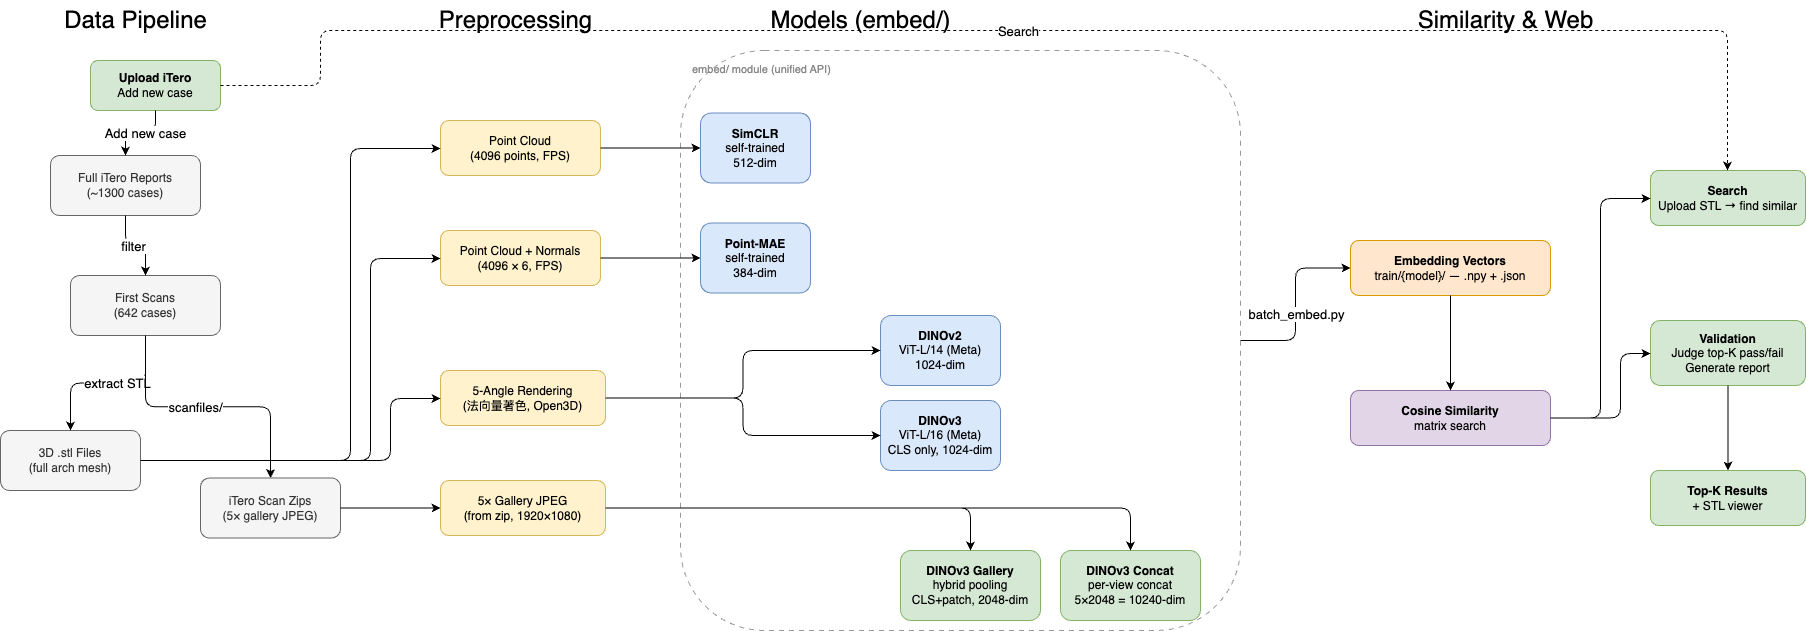

The diagram above was exported from draw.io. Its source (the exported page's mxGraphModel, read from the mxfile embedded in the PNG):
<mxGraphModel dx="1092" dy="1160" grid="1" gridSize="10" guides="1" tooltips="1" connect="1" arrows="1" fold="1" page="1" pageScale="1" pageWidth="1920" pageHeight="1080" math="0" shadow="0">
  <root>
    <mxCell id="0" />
    <mxCell id="1" parent="0" />
    <mxCell id="L1" value="&lt;font style=&quot;font-size: 24px;&quot;&gt;Data Pipeline&lt;/font&gt;" style="text;html=1;align=center;verticalAlign=middle;resizable=0;points=[];autosize=1;strokeColor=none;fillColor=none;" parent="1" vertex="1">
      <mxGeometry x="80" y="20" width="170" height="40" as="geometry" />
    </mxCell>
    <mxCell id="L2" value="&lt;font style=&quot;font-size: 24px;&quot;&gt;Preprocessing&lt;/font&gt;" style="text;html=1;align=center;verticalAlign=middle;resizable=0;points=[];autosize=1;strokeColor=none;fillColor=none;" parent="1" vertex="1">
      <mxGeometry x="460" y="20" width="170" height="40" as="geometry" />
    </mxCell>
    <mxCell id="L3" value="&lt;font style=&quot;font-size: 24px;&quot;&gt;Models (embed/)&lt;/font&gt;" style="text;html=1;align=center;verticalAlign=middle;resizable=0;points=[];autosize=1;strokeColor=none;fillColor=none;" parent="1" vertex="1">
      <mxGeometry x="800" y="20" width="180" height="40" as="geometry" />
    </mxCell>
    <mxCell id="L4" value="&lt;font style=&quot;font-size: 24px;&quot;&gt;Similarity &amp; Web&lt;/font&gt;" style="text;html=1;align=center;verticalAlign=middle;resizable=0;points=[];autosize=1;strokeColor=none;fillColor=none;" parent="1" vertex="1">
      <mxGeometry x="1440" y="20" width="190" height="40" as="geometry" />
    </mxCell>
    <mxCell id="W_UP" value="&lt;b&gt;Upload iTero&lt;/b&gt;&lt;div&gt;Add new case&lt;/div&gt;" style="rounded=1;whiteSpace=wrap;html=1;fillColor=#d5e8d4;strokeColor=#82b366;" parent="1" vertex="1">
      <mxGeometry x="120" y="80" width="130" height="50" as="geometry" />
    </mxCell>
    <mxCell id="D1" value="Full iTero Reports&lt;div&gt;(~1300 cases)&lt;/div&gt;" style="rounded=1;whiteSpace=wrap;html=1;fillColor=#f5f5f5;strokeColor=#666666;fontColor=#333333;" parent="1" vertex="1">
      <mxGeometry x="80" y="175" width="150" height="60" as="geometry" />
    </mxCell>
    <mxCell id="D2" value="First Scans&lt;div&gt;(642 cases)&lt;/div&gt;" style="rounded=1;whiteSpace=wrap;html=1;fillColor=#f5f5f5;strokeColor=#666666;fontColor=#333333;" parent="1" vertex="1">
      <mxGeometry x="100" y="295" width="150" height="60" as="geometry" />
    </mxCell>
    <mxCell id="D3" value="3D .stl Files&lt;div&gt;(full arch mesh)&lt;/div&gt;" style="rounded=1;whiteSpace=wrap;html=1;fillColor=#f5f5f5;strokeColor=#666666;fontColor=#333333;" parent="1" vertex="1">
      <mxGeometry x="30" y="450" width="140" height="60" as="geometry" />
    </mxCell>
    <mxCell id="D4" value="iTero Scan Zips&lt;div&gt;(5× gallery JPEG)&lt;/div&gt;" style="rounded=1;whiteSpace=wrap;html=1;fillColor=#f5f5f5;strokeColor=#666666;fontColor=#333333;" parent="1" vertex="1">
      <mxGeometry x="230" y="497.5" width="140" height="60" as="geometry" />
    </mxCell>
    <mxCell id="E_WUP_D1" style="edgeStyle=orthogonalEdgeStyle;html=1;" parent="1" source="W_UP" target="D1" edge="1">
      <mxGeometry relative="1" as="geometry" />
    </mxCell>
    <mxCell id="E_WUP_D1_label" value="&lt;font style=&quot;font-size: 13px;&quot;&gt;Add new case&lt;/font&gt;" style="edgeLabel;html=1;align=center;verticalAlign=middle;resizable=0;points=[];" parent="E_WUP_D1" vertex="1" connectable="0">
      <mxGeometry x="-0.1" relative="1" as="geometry">
        <mxPoint as="offset" />
      </mxGeometry>
    </mxCell>
    <mxCell id="E_D1D2" style="edgeStyle=orthogonalEdgeStyle;html=1;" parent="1" source="D1" target="D2" edge="1">
      <mxGeometry relative="1" as="geometry" />
    </mxCell>
    <mxCell id="E_D1D2_label" value="&lt;font style=&quot;font-size: 13px;&quot;&gt;filter&lt;/font&gt;" style="edgeLabel;html=1;align=center;verticalAlign=middle;resizable=0;points=[];" parent="E_D1D2" vertex="1" connectable="0">
      <mxGeometry x="-0.1" relative="1" as="geometry">
        <mxPoint as="offset" />
      </mxGeometry>
    </mxCell>
    <mxCell id="E_D2D3" style="edgeStyle=orthogonalEdgeStyle;html=1;" parent="1" source="D2" target="D3" edge="1">
      <mxGeometry relative="1" as="geometry" />
    </mxCell>
    <mxCell id="E_D2D3_label" value="&lt;font style=&quot;font-size: 13px;&quot;&gt;extract STL&lt;/font&gt;" style="edgeLabel;html=1;align=center;verticalAlign=middle;resizable=0;points=[];" parent="E_D2D3" vertex="1" connectable="0">
      <mxGeometry x="-0.1" relative="1" as="geometry">
        <mxPoint as="offset" />
      </mxGeometry>
    </mxCell>
    <mxCell id="E_D2D4" style="edgeStyle=orthogonalEdgeStyle;html=1;" parent="1" source="D2" target="D4" edge="1">
      <mxGeometry relative="1" as="geometry" />
    </mxCell>
    <mxCell id="E_D2D4_label" value="&lt;font style=&quot;font-size: 13px;&quot;&gt;scanfiles/&lt;/font&gt;" style="edgeLabel;html=1;align=center;verticalAlign=middle;resizable=0;points=[];" parent="E_D2D4" vertex="1" connectable="0">
      <mxGeometry x="-0.1" relative="1" as="geometry">
        <mxPoint as="offset" />
      </mxGeometry>
    </mxCell>
    <mxCell id="P1" value="Point Cloud&lt;div&gt;(4096 points, FPS)&lt;/div&gt;" style="rounded=1;whiteSpace=wrap;html=1;fillColor=#fff2cc;strokeColor=#d6b656;" parent="1" vertex="1">
      <mxGeometry x="470" y="140" width="160" height="55" as="geometry" />
    </mxCell>
    <mxCell id="P2" value="Point Cloud + Normals&lt;div&gt;(4096 × 6, FPS)&lt;/div&gt;" style="rounded=1;whiteSpace=wrap;html=1;fillColor=#fff2cc;strokeColor=#d6b656;" parent="1" vertex="1">
      <mxGeometry x="470" y="250" width="160" height="55" as="geometry" />
    </mxCell>
    <mxCell id="P3" value="5-Angle Rendering&lt;div&gt;(法向量著色, Open3D)&lt;/div&gt;" style="rounded=1;whiteSpace=wrap;html=1;fillColor=#fff2cc;strokeColor=#d6b656;" parent="1" vertex="1">
      <mxGeometry x="470" y="390" width="165" height="55" as="geometry" />
    </mxCell>
    <mxCell id="P4" value="5× Gallery JPEG&lt;div&gt;(from zip, 1920×1080)&lt;/div&gt;" style="rounded=1;whiteSpace=wrap;html=1;fillColor=#fff2cc;strokeColor=#d6b656;" parent="1" vertex="1">
      <mxGeometry x="470" y="500" width="165" height="55" as="geometry" />
    </mxCell>
    <mxCell id="E_D3P1" style="edgeStyle=orthogonalEdgeStyle;html=1;" parent="1" source="D3" target="P1" edge="1">
      <mxGeometry relative="1" as="geometry">
        <Array as="points">
          <mxPoint x="380" y="480" />
          <mxPoint x="380" y="168" />
        </Array>
      </mxGeometry>
    </mxCell>
    <mxCell id="E_D3P2" style="edgeStyle=orthogonalEdgeStyle;html=1;" parent="1" source="D3" target="P2" edge="1">
      <mxGeometry relative="1" as="geometry">
        <Array as="points">
          <mxPoint x="400" y="480" />
          <mxPoint x="400" y="278" />
        </Array>
      </mxGeometry>
    </mxCell>
    <mxCell id="E_D3P3" style="edgeStyle=orthogonalEdgeStyle;html=1;" parent="1" source="D3" target="P3" edge="1">
      <mxGeometry relative="1" as="geometry">
        <Array as="points">
          <mxPoint x="420" y="480" />
          <mxPoint x="420" y="418" />
        </Array>
      </mxGeometry>
    </mxCell>
    <mxCell id="E_D4P4" style="edgeStyle=orthogonalEdgeStyle;html=1;" parent="1" source="D4" target="P4" edge="1">
      <mxGeometry relative="1" as="geometry" />
    </mxCell>
    <mxCell id="MBOX" value="" style="rounded=1;whiteSpace=wrap;html=1;fillColor=none;strokeColor=#999999;dashed=1;dashPattern=5 5;" parent="1" vertex="1">
      <mxGeometry x="710" y="70" width="560" height="580" as="geometry" />
    </mxCell>
    <mxCell id="MBOX_label" value="&lt;font style=&quot;font-size: 11px; color:#888;&quot;&gt;embed/ module (unified API)&lt;/font&gt;" style="text;html=1;align=left;verticalAlign=top;resizable=0;points=[];autosize=1;strokeColor=none;fillColor=none;" parent="1" vertex="1">
      <mxGeometry x="720" y="75" width="170" height="20" as="geometry" />
    </mxCell>
    <mxCell id="M1" value="&lt;b&gt;SimCLR&lt;/b&gt;&lt;div&gt;self-trained&lt;/div&gt;&lt;div&gt;512-dim&lt;/div&gt;" style="rounded=1;whiteSpace=wrap;html=1;fillColor=#dae8fc;strokeColor=#6c8ebf;" parent="1" vertex="1">
      <mxGeometry x="730" y="132.5" width="110" height="70" as="geometry" />
    </mxCell>
    <mxCell id="M2" value="&lt;b&gt;Point-MAE&lt;/b&gt;&lt;div&gt;self-trained&lt;/div&gt;&lt;div&gt;384-dim&lt;/div&gt;" style="rounded=1;whiteSpace=wrap;html=1;fillColor=#dae8fc;strokeColor=#6c8ebf;" parent="1" vertex="1">
      <mxGeometry x="730" y="242.5" width="110" height="70" as="geometry" />
    </mxCell>
    <mxCell id="M3" value="&lt;b&gt;DINOv2&lt;/b&gt;&lt;div&gt;ViT-L/14 (Meta)&lt;/div&gt;&lt;div&gt;1024-dim&lt;/div&gt;" style="rounded=1;whiteSpace=wrap;html=1;fillColor=#dae8fc;strokeColor=#6c8ebf;" parent="1" vertex="1">
      <mxGeometry x="910" y="335" width="120" height="70" as="geometry" />
    </mxCell>
    <mxCell id="M4" value="&lt;b&gt;DINOv3&lt;/b&gt;&lt;div&gt;ViT-L/16 (Meta)&lt;/div&gt;&lt;div&gt;CLS only, 1024-dim&lt;/div&gt;" style="rounded=1;whiteSpace=wrap;html=1;fillColor=#dae8fc;strokeColor=#6c8ebf;" parent="1" vertex="1">
      <mxGeometry x="910" y="420" width="120" height="70" as="geometry" />
    </mxCell>
    <mxCell id="M5" value="&lt;b&gt;DINOv3 Gallery&lt;/b&gt;&lt;div&gt;hybrid pooling&lt;/div&gt;&lt;div&gt;CLS+patch, 2048-dim&lt;/div&gt;" style="rounded=1;whiteSpace=wrap;html=1;fillColor=#d5e8d4;strokeColor=#82b366;" parent="1" vertex="1">
      <mxGeometry x="930" y="570" width="140" height="70" as="geometry" />
    </mxCell>
    <mxCell id="M6" value="&lt;b&gt;DINOv3 Concat&lt;/b&gt;&lt;div&gt;per-view concat&lt;/div&gt;&lt;div&gt;5×2048 = 10240-dim&lt;/div&gt;" style="rounded=1;whiteSpace=wrap;html=1;fillColor=#d5e8d4;strokeColor=#82b366;" parent="1" vertex="1">
      <mxGeometry x="1090" y="570" width="140" height="70" as="geometry" />
    </mxCell>
    <mxCell id="E_P1M1" style="edgeStyle=orthogonalEdgeStyle;html=1;" parent="1" source="P1" target="M1" edge="1">
      <mxGeometry relative="1" as="geometry" />
    </mxCell>
    <mxCell id="E_P2M2" style="edgeStyle=orthogonalEdgeStyle;html=1;" parent="1" source="P2" target="M2" edge="1">
      <mxGeometry relative="1" as="geometry" />
    </mxCell>
    <mxCell id="E_P3M3" style="edgeStyle=orthogonalEdgeStyle;html=1;" parent="1" source="P3" target="M3" edge="1">
      <mxGeometry relative="1" as="geometry" />
    </mxCell>
    <mxCell id="E_P3M4" style="edgeStyle=orthogonalEdgeStyle;html=1;" parent="1" source="P3" target="M4" edge="1">
      <mxGeometry relative="1" as="geometry" />
    </mxCell>
    <mxCell id="E_P4M5" style="edgeStyle=orthogonalEdgeStyle;html=1;" parent="1" source="P4" target="M5" edge="1">
      <mxGeometry relative="1" as="geometry" />
    </mxCell>
    <mxCell id="E_P4M6" style="edgeStyle=orthogonalEdgeStyle;html=1;" parent="1" source="P4" target="M6" edge="1">
      <mxGeometry relative="1" as="geometry" />
    </mxCell>
    <mxCell id="EMB" value="&lt;b&gt;Embedding Vectors&lt;/b&gt;&lt;div&gt;train/{model}/ — .npy + .json&lt;/div&gt;" style="rounded=1;whiteSpace=wrap;html=1;fillColor=#ffe6cc;strokeColor=#d79b00;" parent="1" vertex="1">
      <mxGeometry x="1380" y="260" width="200" height="55" as="geometry" />
    </mxCell>
    <mxCell id="SIM" value="&lt;b&gt;Cosine Similarity&lt;/b&gt;&lt;div&gt;matrix search&lt;/div&gt;" style="rounded=1;whiteSpace=wrap;html=1;fillColor=#e1d5e7;strokeColor=#9673a6;" parent="1" vertex="1">
      <mxGeometry x="1380" y="410" width="200" height="55" as="geometry" />
    </mxCell>
    <mxCell id="W1" value="&lt;b&gt;Search&lt;/b&gt;&lt;div&gt;Upload STL → find similar&lt;/div&gt;" style="rounded=1;whiteSpace=wrap;html=1;fillColor=#d5e8d4;strokeColor=#82b366;" parent="1" vertex="1">
      <mxGeometry x="1680" y="190" width="155" height="55" as="geometry" />
    </mxCell>
    <mxCell id="W2" value="&lt;b&gt;Validation&lt;/b&gt;&lt;div&gt;Judge top-K pass/fail&lt;/div&gt;&lt;div&gt;Generate report&lt;/div&gt;" style="rounded=1;whiteSpace=wrap;html=1;fillColor=#d5e8d4;strokeColor=#82b366;" parent="1" vertex="1">
      <mxGeometry x="1680" y="340" width="155" height="65" as="geometry" />
    </mxCell>
    <mxCell id="W3" value="&lt;b&gt;Top-K Results&lt;/b&gt;&lt;div&gt;+ STL viewer&lt;/div&gt;" style="rounded=1;whiteSpace=wrap;html=1;fillColor=#d5e8d4;strokeColor=#82b366;" parent="1" vertex="1">
      <mxGeometry x="1680" y="490" width="155" height="55" as="geometry" />
    </mxCell>
    <mxCell id="E_M_EMB" style="edgeStyle=orthogonalEdgeStyle;html=1;" parent="1" source="MBOX" target="EMB" edge="1">
      <mxGeometry relative="1" as="geometry" />
    </mxCell>
    <mxCell id="E_M_EMB_label" value="&lt;font style=&quot;font-size: 13px;&quot;&gt;batch_embed.py&lt;/font&gt;" style="edgeLabel;html=1;align=center;verticalAlign=middle;resizable=0;points=[];" parent="E_M_EMB" vertex="1" connectable="0">
      <mxGeometry x="-0.1" relative="1" as="geometry">
        <mxPoint as="offset" />
      </mxGeometry>
    </mxCell>
    <mxCell id="E_EMB_SIM" style="edgeStyle=orthogonalEdgeStyle;html=1;" parent="1" source="EMB" target="SIM" edge="1">
      <mxGeometry relative="1" as="geometry" />
    </mxCell>
    <mxCell id="E_SIM_W1" style="edgeStyle=orthogonalEdgeStyle;html=1;" parent="1" source="SIM" target="W1" edge="1">
      <mxGeometry relative="1" as="geometry">
        <Array as="points">
          <mxPoint x="1630" y="438" />
          <mxPoint x="1630" y="218" />
        </Array>
      </mxGeometry>
    </mxCell>
    <mxCell id="E_SIM_W2" style="edgeStyle=orthogonalEdgeStyle;html=1;" parent="1" source="SIM" target="W2" edge="1">
      <mxGeometry relative="1" as="geometry">
        <Array as="points">
          <mxPoint x="1650" y="438" />
          <mxPoint x="1650" y="373" />
        </Array>
      </mxGeometry>
    </mxCell>
    <mxCell id="E_W2_W3" style="edgeStyle=orthogonalEdgeStyle;html=1;" parent="1" source="W2" target="W3" edge="1">
      <mxGeometry relative="1" as="geometry" />
    </mxCell>
    <mxCell id="E_WUP_W1" style="edgeStyle=orthogonalEdgeStyle;html=1;dashed=1;" parent="1" source="W_UP" target="W1" edge="1">
      <mxGeometry relative="1" as="geometry">
        <Array as="points">
          <mxPoint x="350" y="50" />
          <mxPoint x="1757" y="50" />
        </Array>
      </mxGeometry>
    </mxCell>
    <mxCell id="E_WUP_W1_label" value="&lt;font style=&quot;font-size: 13px;&quot;&gt;Search&lt;/font&gt;" style="edgeLabel;html=1;align=center;verticalAlign=middle;resizable=0;points=[];" parent="E_WUP_W1" vertex="1" connectable="0">
      <mxGeometry relative="1" as="geometry">
        <mxPoint as="offset" />
      </mxGeometry>
    </mxCell>
  </root>
</mxGraphModel>